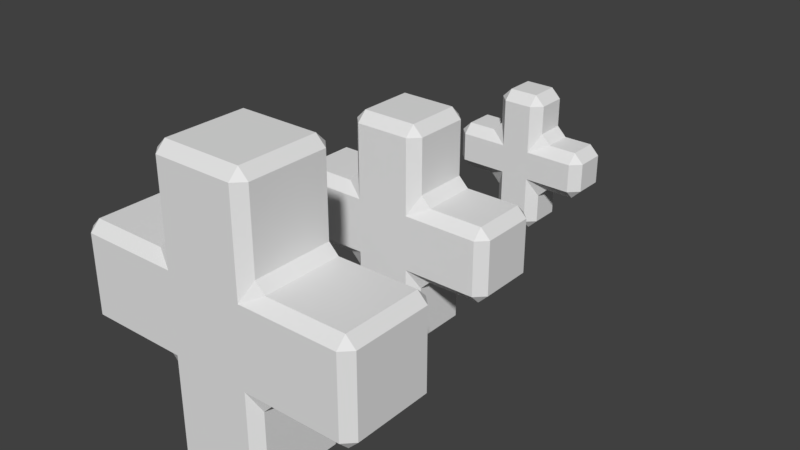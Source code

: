 # Source: health_03.blend  (saved by Blender 2.79.0; exported with 4.5.12 LTS)
import bpy
from mathutils import Matrix  # noqa: F401  (used for matrix-valued properties, if any)

bpy.ops.wm.read_factory_settings(use_empty=True)
scene = bpy.context.scene
scene.name = 'Scene'

# ---- collections
col_collection_1 = bpy.data.collections.new('Collection 1'); scene.collection.children.link(col_collection_1)

# ---- materials (node trees are filled in below, after node groups)
mat_material = bpy.data.materials.new('Material')
mat_material.alpha_threshold = 0.0
mat_material.use_transparent_shadow = False
mat_material.roughness = 0.5
mat_material.line_color = (0.0, 0.0, 0.0, 1.0)

# ---- material node trees

# ---- world
world_world = bpy.data.worlds.new('World'); scene.world = world_world
world_world.color = (0.05088, 0.05088, 0.05088)
world_world.use_sun_shadow = False
world_world.sun_shadow_jitter_overblur = 0.0
world_world.cycles.sampling_method = 'MANUAL'

# ---- meshes
me_cube_002 = bpy.data.meshes.new('Cube.002')
me_cube_002.from_pydata([(0.5, 0.5, -0.5), (0.5, -0.5, -0.5), (-0.5, -0.5, -0.5), (-0.5, 0.5, -0.5), (0.5, 0.5, 0.5), (0.5, -0.5, 0.5), (-0.5, -0.5, 0.5), (-0.5, 0.5, 0.5), (1.5, 0.5, -0.5), (1.5, -0.5, -0.5), (1.5, 0.5, 0.5), (1.5, -0.5, 0.5), (-1.5, -0.5, -0.5), (-1.5, 0.5, -0.5), (-1.5, -0.5, 0.5), (-1.5, 0.5, 0.5), (0.5, 0.5, 1.5), (0.5, -0.5, 1.5), (-0.5, 0.5, 1.5), (-0.5, -0.5, 1.5), (0.5, 0.5, -1.5), (0.5, -0.5, -1.5), (-0.5, 0.5, -1.5), (-0.5, -0.5, -1.5)], [], [(2, 3, 22, 23), (6, 5, 17, 19), (4, 5, 11, 10), (1, 5, 6, 2), (7, 3, 13, 15), (4, 0, 3, 7), (8, 10, 11, 9), (5, 1, 9, 11), (0, 4, 10, 8), (1, 0, 8, 9), (12, 14, 15, 13), (3, 2, 12, 13), (2, 6, 14, 12), (6, 7, 15, 14), (16, 18, 19, 17), (5, 4, 16, 17), (7, 6, 19, 18), (4, 7, 18, 16), (20, 21, 23, 22), (1, 2, 23, 21), (3, 0, 20, 22), (0, 1, 21, 20)])
me_cube_002.materials.append(mat_material)
me_cube_002.use_remesh_preserve_volume = False
me_cube_002.use_remesh_preserve_attributes = False
me_cube_002.use_mirror_vertex_groups = False
me_cube_002.update()
me_cube_001 = bpy.data.meshes.new('Cube.001')
me_cube_001.from_pydata([(0.75, 0.75, -0.75), (0.75, -0.75, -0.75), (-0.75, -0.75, -0.75), (-0.75, 0.75, -0.75), (0.75, 0.75, 0.75), (0.75, -0.75, 0.75), (-0.75, -0.75, 0.75), (-0.75, 0.75, 0.75), (2.25, 0.75, -0.75), (2.25, -0.75, -0.75), (2.25, 0.75, 0.75), (2.25, -0.75, 0.75), (-2.25, -0.75, -0.75), (-2.25, 0.75, -0.75), (-2.25, -0.75, 0.75), (-2.25, 0.75, 0.75), (0.75, 0.75, 2.25), (0.75, -0.75, 2.25), (-0.75, 0.75, 2.25), (-0.75, -0.75, 2.25), (0.75, 0.75, -2.25), (0.75, -0.75, -2.25), (-0.75, 0.75, -2.25), (-0.75, -0.75, -2.25)], [], [(2, 3, 22, 23), (6, 5, 17, 19), (4, 5, 11, 10), (1, 5, 6, 2), (7, 3, 13, 15), (4, 0, 3, 7), (8, 10, 11, 9), (5, 1, 9, 11), (0, 4, 10, 8), (1, 0, 8, 9), (12, 14, 15, 13), (3, 2, 12, 13), (2, 6, 14, 12), (6, 7, 15, 14), (16, 18, 19, 17), (5, 4, 16, 17), (7, 6, 19, 18), (4, 7, 18, 16), (20, 21, 23, 22), (1, 2, 23, 21), (3, 0, 20, 22), (0, 1, 21, 20)])
me_cube_001.materials.append(mat_material)
me_cube_001.use_remesh_preserve_volume = False
me_cube_001.use_remesh_preserve_attributes = False
me_cube_001.use_mirror_vertex_groups = False
me_cube_001.update()
me_cube = bpy.data.meshes.new('Cube')
me_cube.from_pydata([(1.0, 1.0, -1.0), (1.0, -1.0, -1.0), (-1.0, -1.0, -1.0), (-1.0, 1.0, -1.0), (1.0, 1.0, 1.0), (1.0, -1.0, 1.0), (-1.0, -1.0, 1.0), (-1.0, 1.0, 1.0), (3.0, 1.0, -1.0), (3.0, -1.0, -1.0), (3.0, 1.0, 1.0), (3.0, -1.0, 1.0), (-3.0, -1.0, -1.0), (-3.0, 1.0, -1.0), (-3.0, -1.0, 1.0), (-3.0, 1.0, 1.0), (1.0, 1.0, 3.0), (1.0, -1.0, 3.0), (-1.0, 1.0, 3.0), (-1.0, -1.0, 3.0), (1.0, 1.0, -3.0), (1.0, -1.0, -3.0), (-1.0, 1.0, -3.0), (-1.0, -1.0, -3.0)], [], [(2, 3, 22, 23), (6, 5, 17, 19), (4, 5, 11, 10), (1, 5, 6, 2), (7, 3, 13, 15), (4, 0, 3, 7), (8, 10, 11, 9), (5, 1, 9, 11), (0, 4, 10, 8), (1, 0, 8, 9), (12, 14, 15, 13), (3, 2, 12, 13), (2, 6, 14, 12), (6, 7, 15, 14), (16, 18, 19, 17), (5, 4, 16, 17), (7, 6, 19, 18), (4, 7, 18, 16), (20, 21, 23, 22), (1, 2, 23, 21), (3, 0, 20, 22), (0, 1, 21, 20)])
me_cube.materials.append(mat_material)
me_cube.use_remesh_preserve_volume = False
me_cube.use_remesh_preserve_attributes = False
me_cube.use_mirror_vertex_groups = False
me_cube.update()

# ---- objects
ob_cube_002 = bpy.data.objects.new('Cube.002', me_cube_002)
ob_cube_001 = bpy.data.objects.new('Cube.001', me_cube_001)
ob_cube = bpy.data.objects.new('Cube', me_cube)

# ---- transforms, parenting, visibility, modifiers, constraints
ob_cube_002.location = (0.0, 8.0, 0.0)
ob_cube_002.lock_rotations_4d = False
ob_cube_002.empty_display_type = 'ARROWS'
ob_cube_002.lineart.crease_threshold = 0.0
_m = ob_cube_002.modifiers.new('Bevel', 'BEVEL')
_m.width = 0.2
_m.width_pct = 0.2
_m.spread = 0.0
_m = ob_cube_002.modifiers.new('Solidify', 'SOLIDIFY')
_m.thickness = 0.2
_m.nonmanifold_thickness_mode = 'FIXED'
_m.nonmanifold_merge_threshold = 0.0003
ob_cube_001.location = (0.0, 4.0, 0.0)
ob_cube_001.lock_rotations_4d = False
ob_cube_001.empty_display_type = 'ARROWS'
ob_cube_001.lineart.crease_threshold = 0.0
_m = ob_cube_001.modifiers.new('Bevel', 'BEVEL')
_m.width = 0.2
_m.width_pct = 0.2
_m.spread = 0.0
_m = ob_cube_001.modifiers.new('Solidify', 'SOLIDIFY')
_m.thickness = 0.2
_m.nonmanifold_thickness_mode = 'FIXED'
_m.nonmanifold_merge_threshold = 0.0003
ob_cube.location = (0.0, 0.0, 0.0)
ob_cube.lock_rotations_4d = False
ob_cube.empty_display_type = 'ARROWS'
ob_cube.lineart.crease_threshold = 0.0
_m = ob_cube.modifiers.new('Bevel', 'BEVEL')
_m.width = 0.2
_m.width_pct = 0.2
_m.spread = 0.0
_m = ob_cube.modifiers.new('Solidify', 'SOLIDIFY')
_m.thickness = 0.2
_m.nonmanifold_thickness_mode = 'FIXED'
_m.nonmanifold_merge_threshold = 0.0003

# ---- collection membership
col_collection_1.objects.link(ob_cube_002)
col_collection_1.objects.link(ob_cube_001)
col_collection_1.objects.link(ob_cube)

# ---- scene / render settings (as saved in the file)
scene.frame_start = 1; scene.frame_end = 250; scene.frame_set(1)
scene.render.engine = 'BLENDER_EEVEE_NEXT'
scene.render.resolution_percentage = 50
scene.render.dither_intensity = 0.0
scene.cycles.use_denoising = False
scene.cycles.samples = 128
scene.cycles.sampling_pattern = 'TABULATED_SOBOL'
scene.cycles.use_adaptive_sampling = False
scene.cycles.use_light_tree = False
scene.cycles.blur_glossy = 0.0
scene.cycles.sample_clamp_indirect = 0.0
scene.view_settings.view_transform = 'Standard'
bpy.context.view_layer.update()

# ---- added for rendering (the .blend has no active camera and no usable light): camera, sun
cam_auto = bpy.data.cameras.new('AutoCamera')
cam_auto.lens = 50.0
cam_auto.sensor_width = 36.0
cam_auto.clip_end = 1000.0
ob_auto_camera = bpy.data.objects.new('AutoCamera', cam_auto)
scene.collection.objects.link(ob_auto_camera)
ob_auto_camera.location = (11.7853, -10.3923, 9.42822)
ob_auto_camera.rotation_euler = (1.09748, -7.21219e-08, 0.694738)
scene.camera = ob_auto_camera
light_auto_sun = bpy.data.lights.new('AutoSun', 'SUN')
light_auto_sun.energy = 3.0
light_auto_sun.angle = 0.0523599
ob_auto_sun = bpy.data.objects.new('AutoSun', light_auto_sun)
scene.collection.objects.link(ob_auto_sun)
ob_auto_sun.rotation_euler = (0.872665, 0.174533, 0.523599)
bpy.context.view_layer.update()
